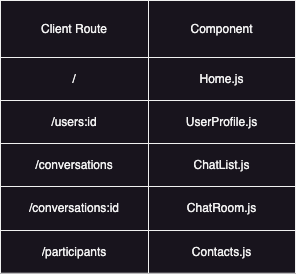

The diagram above was exported from draw.io. Its source (the exported page's mxGraphModel, read from the mxfile embedded in the PNG):
<mxGraphModel dx="1394" dy="685" grid="0" gridSize="10" guides="1" tooltips="1" connect="1" arrows="1" fold="1" page="1" pageScale="1" pageWidth="1100" pageHeight="850" math="0" shadow="0">
  <root>
    <mxCell id="0" />
    <mxCell id="1" parent="0" />
    <mxCell id="ZzhJyOraJDjWMPeH7qVa-2" value="" style="shape=table;startSize=0;container=1;collapsible=0;childLayout=tableLayout;" vertex="1" parent="1">
      <mxGeometry x="198" y="133" width="295" height="272.75" as="geometry" />
    </mxCell>
    <mxCell id="ZzhJyOraJDjWMPeH7qVa-3" value="" style="shape=tableRow;horizontal=0;startSize=0;swimlaneHead=0;swimlaneBody=0;strokeColor=inherit;top=0;left=0;bottom=0;right=0;collapsible=0;dropTarget=0;fillColor=none;points=[[0,0.5],[1,0.5]];portConstraint=eastwest;" vertex="1" parent="ZzhJyOraJDjWMPeH7qVa-2">
      <mxGeometry width="295" height="57" as="geometry" />
    </mxCell>
    <mxCell id="ZzhJyOraJDjWMPeH7qVa-4" value="Client Route" style="shape=partialRectangle;html=1;whiteSpace=wrap;connectable=0;strokeColor=inherit;overflow=hidden;fillColor=none;top=0;left=0;bottom=0;right=0;pointerEvents=1;" vertex="1" parent="ZzhJyOraJDjWMPeH7qVa-3">
      <mxGeometry width="148" height="57" as="geometry">
        <mxRectangle width="148" height="57" as="alternateBounds" />
      </mxGeometry>
    </mxCell>
    <mxCell id="ZzhJyOraJDjWMPeH7qVa-5" value="Component" style="shape=partialRectangle;html=1;whiteSpace=wrap;connectable=0;strokeColor=inherit;overflow=hidden;fillColor=none;top=0;left=0;bottom=0;right=0;pointerEvents=1;" vertex="1" parent="ZzhJyOraJDjWMPeH7qVa-3">
      <mxGeometry x="148" width="147" height="57" as="geometry">
        <mxRectangle width="147" height="57" as="alternateBounds" />
      </mxGeometry>
    </mxCell>
    <mxCell id="ZzhJyOraJDjWMPeH7qVa-6" value="" style="shape=tableRow;horizontal=0;startSize=0;swimlaneHead=0;swimlaneBody=0;strokeColor=inherit;top=0;left=0;bottom=0;right=0;collapsible=0;dropTarget=0;fillColor=none;points=[[0,0.5],[1,0.5]];portConstraint=eastwest;" vertex="1" parent="ZzhJyOraJDjWMPeH7qVa-2">
      <mxGeometry y="57" width="295" height="43" as="geometry" />
    </mxCell>
    <mxCell id="ZzhJyOraJDjWMPeH7qVa-7" value="/" style="shape=partialRectangle;html=1;whiteSpace=wrap;connectable=0;strokeColor=inherit;overflow=hidden;fillColor=none;top=0;left=0;bottom=0;right=0;pointerEvents=1;" vertex="1" parent="ZzhJyOraJDjWMPeH7qVa-6">
      <mxGeometry width="148" height="43" as="geometry">
        <mxRectangle width="148" height="43" as="alternateBounds" />
      </mxGeometry>
    </mxCell>
    <mxCell id="ZzhJyOraJDjWMPeH7qVa-8" value="Home.js" style="shape=partialRectangle;html=1;whiteSpace=wrap;connectable=0;strokeColor=inherit;overflow=hidden;fillColor=none;top=0;left=0;bottom=0;right=0;pointerEvents=1;" vertex="1" parent="ZzhJyOraJDjWMPeH7qVa-6">
      <mxGeometry x="148" width="147" height="43" as="geometry">
        <mxRectangle width="147" height="43" as="alternateBounds" />
      </mxGeometry>
    </mxCell>
    <mxCell id="ZzhJyOraJDjWMPeH7qVa-9" value="" style="shape=tableRow;horizontal=0;startSize=0;swimlaneHead=0;swimlaneBody=0;strokeColor=inherit;top=0;left=0;bottom=0;right=0;collapsible=0;dropTarget=0;fillColor=none;points=[[0,0.5],[1,0.5]];portConstraint=eastwest;" vertex="1" parent="ZzhJyOraJDjWMPeH7qVa-2">
      <mxGeometry y="100" width="295" height="43" as="geometry" />
    </mxCell>
    <mxCell id="ZzhJyOraJDjWMPeH7qVa-10" value="/users:id" style="shape=partialRectangle;html=1;whiteSpace=wrap;connectable=0;strokeColor=inherit;overflow=hidden;fillColor=none;top=0;left=0;bottom=0;right=0;pointerEvents=1;" vertex="1" parent="ZzhJyOraJDjWMPeH7qVa-9">
      <mxGeometry width="148" height="43" as="geometry">
        <mxRectangle width="148" height="43" as="alternateBounds" />
      </mxGeometry>
    </mxCell>
    <mxCell id="ZzhJyOraJDjWMPeH7qVa-11" value="UserProfile.js" style="shape=partialRectangle;html=1;whiteSpace=wrap;connectable=0;strokeColor=inherit;overflow=hidden;fillColor=none;top=0;left=0;bottom=0;right=0;pointerEvents=1;" vertex="1" parent="ZzhJyOraJDjWMPeH7qVa-9">
      <mxGeometry x="148" width="147" height="43" as="geometry">
        <mxRectangle width="147" height="43" as="alternateBounds" />
      </mxGeometry>
    </mxCell>
    <mxCell id="ZzhJyOraJDjWMPeH7qVa-12" value="" style="shape=tableRow;horizontal=0;startSize=0;swimlaneHead=0;swimlaneBody=0;strokeColor=inherit;top=0;left=0;bottom=0;right=0;collapsible=0;dropTarget=0;fillColor=none;points=[[0,0.5],[1,0.5]];portConstraint=eastwest;" vertex="1" parent="ZzhJyOraJDjWMPeH7qVa-2">
      <mxGeometry y="143" width="295" height="43" as="geometry" />
    </mxCell>
    <mxCell id="ZzhJyOraJDjWMPeH7qVa-13" value="/conversations" style="shape=partialRectangle;html=1;whiteSpace=wrap;connectable=0;strokeColor=inherit;overflow=hidden;fillColor=none;top=0;left=0;bottom=0;right=0;pointerEvents=1;" vertex="1" parent="ZzhJyOraJDjWMPeH7qVa-12">
      <mxGeometry width="148" height="43" as="geometry">
        <mxRectangle width="148" height="43" as="alternateBounds" />
      </mxGeometry>
    </mxCell>
    <mxCell id="ZzhJyOraJDjWMPeH7qVa-14" value="ChatList.js" style="shape=partialRectangle;html=1;whiteSpace=wrap;connectable=0;strokeColor=inherit;overflow=hidden;fillColor=none;top=0;left=0;bottom=0;right=0;pointerEvents=1;" vertex="1" parent="ZzhJyOraJDjWMPeH7qVa-12">
      <mxGeometry x="148" width="147" height="43" as="geometry">
        <mxRectangle width="147" height="43" as="alternateBounds" />
      </mxGeometry>
    </mxCell>
    <mxCell id="ZzhJyOraJDjWMPeH7qVa-15" value="" style="shape=tableRow;horizontal=0;startSize=0;swimlaneHead=0;swimlaneBody=0;strokeColor=inherit;top=0;left=0;bottom=0;right=0;collapsible=0;dropTarget=0;fillColor=none;points=[[0,0.5],[1,0.5]];portConstraint=eastwest;" vertex="1" parent="ZzhJyOraJDjWMPeH7qVa-2">
      <mxGeometry y="186" width="295" height="44" as="geometry" />
    </mxCell>
    <mxCell id="ZzhJyOraJDjWMPeH7qVa-16" value="/conversations:id" style="shape=partialRectangle;html=1;whiteSpace=wrap;connectable=0;strokeColor=inherit;overflow=hidden;fillColor=none;top=0;left=0;bottom=0;right=0;pointerEvents=1;" vertex="1" parent="ZzhJyOraJDjWMPeH7qVa-15">
      <mxGeometry width="148" height="44" as="geometry">
        <mxRectangle width="148" height="44" as="alternateBounds" />
      </mxGeometry>
    </mxCell>
    <mxCell id="ZzhJyOraJDjWMPeH7qVa-17" value="ChatRoom.js" style="shape=partialRectangle;html=1;whiteSpace=wrap;connectable=0;strokeColor=inherit;overflow=hidden;fillColor=none;top=0;left=0;bottom=0;right=0;pointerEvents=1;" vertex="1" parent="ZzhJyOraJDjWMPeH7qVa-15">
      <mxGeometry x="148" width="147" height="44" as="geometry">
        <mxRectangle width="147" height="44" as="alternateBounds" />
      </mxGeometry>
    </mxCell>
    <mxCell id="ZzhJyOraJDjWMPeH7qVa-18" value="" style="shape=tableRow;horizontal=0;startSize=0;swimlaneHead=0;swimlaneBody=0;strokeColor=inherit;top=0;left=0;bottom=0;right=0;collapsible=0;dropTarget=0;fillColor=none;points=[[0,0.5],[1,0.5]];portConstraint=eastwest;" vertex="1" parent="ZzhJyOraJDjWMPeH7qVa-2">
      <mxGeometry y="230" width="295" height="43" as="geometry" />
    </mxCell>
    <mxCell id="ZzhJyOraJDjWMPeH7qVa-19" value="/participants" style="shape=partialRectangle;html=1;whiteSpace=wrap;connectable=0;strokeColor=inherit;overflow=hidden;fillColor=none;top=0;left=0;bottom=0;right=0;pointerEvents=1;" vertex="1" parent="ZzhJyOraJDjWMPeH7qVa-18">
      <mxGeometry width="148" height="43" as="geometry">
        <mxRectangle width="148" height="43" as="alternateBounds" />
      </mxGeometry>
    </mxCell>
    <mxCell id="ZzhJyOraJDjWMPeH7qVa-20" value="Contacts.js" style="shape=partialRectangle;html=1;whiteSpace=wrap;connectable=0;strokeColor=inherit;overflow=hidden;fillColor=none;top=0;left=0;bottom=0;right=0;pointerEvents=1;" vertex="1" parent="ZzhJyOraJDjWMPeH7qVa-18">
      <mxGeometry x="148" width="147" height="43" as="geometry">
        <mxRectangle width="147" height="43" as="alternateBounds" />
      </mxGeometry>
    </mxCell>
  </root>
</mxGraphModel>